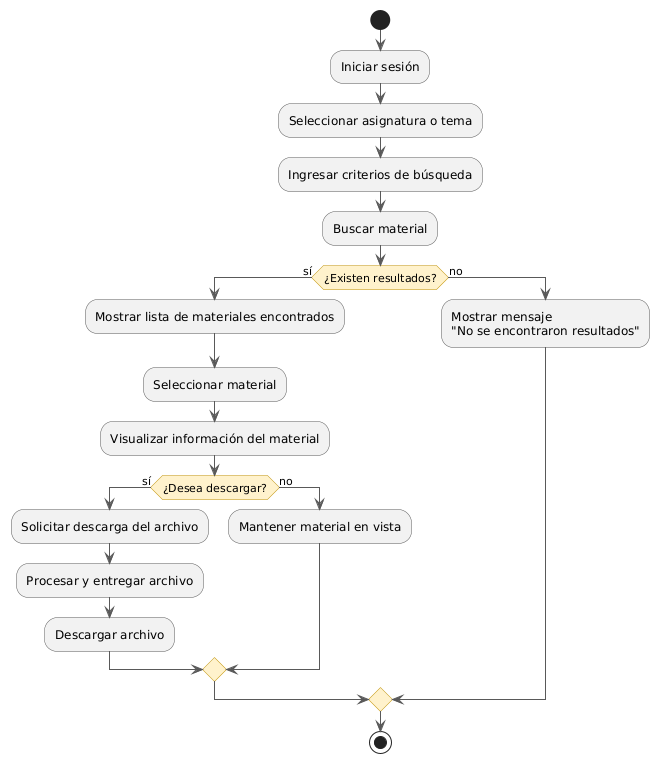

The diagram above was rendered by PlantUML. Its source (embedded in the PNG):
@startuml
skinparam backgroundColor white
skinparam activity {
  BackgroundColor #F2F2F2
  BorderColor #595959
  ArrowColor #595959
  DiamondBackgroundColor #FFF2CC
  DiamondBorderColor #BF8F00
}

start
:Iniciar sesión;
:Seleccionar asignatura o tema;
:Ingresar criterios de búsqueda;
:Buscar material;
if (¿Existen resultados?) then (sí)
  :Mostrar lista de materiales encontrados;
  :Seleccionar material;
  :Visualizar información del material;
  if (¿Desea descargar?) then (sí)
    :Solicitar descarga del archivo;
    :Procesar y entregar archivo;
    :Descargar archivo;
  else (no)
    :Mantener material en vista;
  endif
else (no)
  :Mostrar mensaje\n"No se encontraron resultados";
endif
stop
@enduml